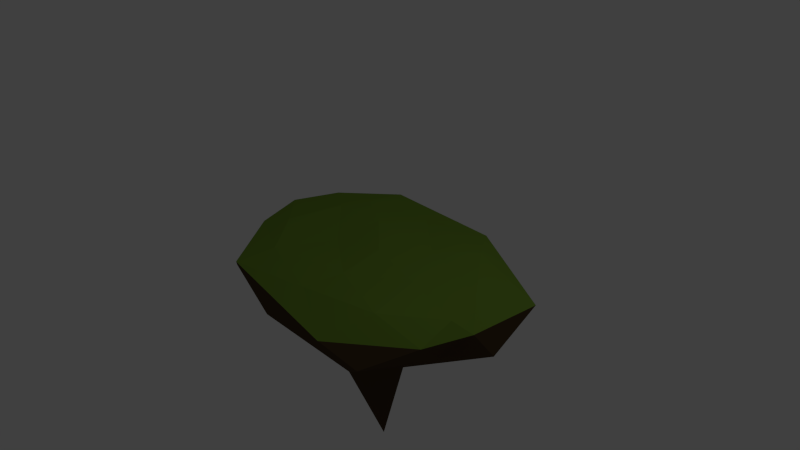 # Source: medium_island.blend  (saved by Blender 2.73.0; exported with 4.5.12 LTS)
import bpy
from mathutils import Matrix  # noqa: F401  (used for matrix-valued properties, if any)

bpy.ops.wm.read_factory_settings(use_empty=True)
scene = bpy.context.scene
scene.name = 'Scene'

# ---- collections
col_collection_1 = bpy.data.collections.new('Collection 1'); scene.collection.children.link(col_collection_1)

# ---- materials (node trees are filled in below, after node groups)
mat_grass_005 = bpy.data.materials.new('grass.005')
mat_grass_005.alpha_threshold = 0.0
mat_grass_005.use_transparent_shadow = False
mat_grass_005.diffuse_color = (0.1544, 0.2668, 0.03227, 1.0)
mat_grass_005.roughness = 0.5
mat_grass_005.line_color = (0.0, 0.0, 0.0, 1.0)
mat_rock_005 = bpy.data.materials.new('rock.005')
mat_rock_005.alpha_threshold = 0.0
mat_rock_005.use_transparent_shadow = False
mat_rock_005.diffuse_color = (0.06998, 0.0449, 0.02193, 1.0)
mat_rock_005.roughness = 0.5
mat_rock_005.line_color = (0.0, 0.0, 0.0, 1.0)

# ---- material node trees

# ---- world
world_world = bpy.data.worlds.new('World'); scene.world = world_world
world_world.color = (0.05088, 0.05088, 0.05088)
world_world.use_sun_shadow = False
world_world.sun_shadow_jitter_overblur = 0.0
world_world.cycles.sampling_method = 'MANUAL'
world_world.cycles.sample_map_resolution = 256

# ---- cameras
cam_camera = bpy.data.cameras.new('Camera')
cam_camera.clip_end = 100.0
cam_camera.lens = 35.0
cam_camera.sensor_width = 32.0
cam_camera.sensor_height = 18.0
cam_camera.ortho_scale = 7.314
cam_camera.dof.focus_distance = 0.0
cam_camera.dof.aperture_fstop = 128.0

# ---- lights
light_lamp = bpy.data.lights.new('Lamp', 'POINT')
light_lamp.transmission_factor = 0.0
light_lamp.cutoff_distance = 30.0
light_lamp.energy = 100.0
light_lamp.shadow_buffer_clip_start = 1.001
light_lamp.shadow_soft_size = 0.1
light_lamp.shadow_maximum_resolution = 0.006
light_lamp.use_absolute_resolution = True
light_lamp.cycles.use_multiple_importance_sampling = False

# ---- meshes
me_icosphere_005 = bpy.data.meshes.new('Icosphere.005')
me_icosphere_005.from_pydata([(0.09489, -0.3759, -3.006), (1.812, -0.2319, -0.5466), (-1.148, -1.739, -0.3784), (-2.038, -0.3049, -0.2802), (-0.06512, 1.818, -0.5166), (1.523, 1.175, -0.6025), (0.2895, -1.343, 0.1393), (-1.391, -1.206, 0.1765), (-1.088, 0.6096, 0.03401), (0.5864, 1.321, -0.04946), (1.515, 0.4052, -0.05466), (-0.04973, -0.07231, 0.1099), (-0.2175, -0.582, -1.529), (0.8417, -0.56, -0.9037), (0.04492, -1.642, -0.4743), (1.685, 0.6188, -0.5301), (0.8567, 0.2956, -1.488), (-0.6953, 0.03292, -1.409), (-1.46, -1.131, -0.3196), (0.07056, 0.4799, -1.578), (-1.262, 0.9918, -0.332), (0.9365, 1.475, -0.5773), (2.061, 0.04982, -0.1416), (1.813, 0.9475, -0.1633), (-0.5575, -2.121, 0.05133), (1.075, -1.348, -0.03247), (-1.798, -0.946, 0.002232), (-1.336, -1.475, 0.002232), (-0.6043, 1.631, -0.1127), (-1.947, 0.18, -0.04733), (1.351, 1.477, -0.1633), (0.602, 1.679, -0.1633), (1.263, -0.4717, -0.0368), (-0.7766, -1.409, 0.1696), (-1.592, -0.3619, 0.2152), (-0.2583, 1.244, -0.01991), (1.198, 0.7482, -0.03402), (0.1671, -0.7212, 0.1121), (0.7695, 0.1133, 0.0696), (-0.7386, -0.638, 0.1601), (-0.7131, 0.2238, 0.09144), (0.2345, 0.5406, -0.02702)], [], [(0, 13, 12), (1, 13, 15), (0, 12, 17), (0, 17, 19), (0, 19, 16), (1, 15, 22), (2, 14, 24), (3, 18, 26), (4, 20, 28), (5, 21, 30), (1, 22, 25), (2, 24, 27), (3, 26, 29), (4, 28, 31), (5, 30, 23), (6, 32, 37), (7, 33, 39), (8, 34, 40), (9, 35, 41), (10, 36, 38), (12, 14, 2), (12, 13, 14), (13, 1, 14), (15, 16, 5), (15, 13, 16), (13, 0, 16), (17, 18, 3), (17, 12, 18), (12, 2, 18), (19, 20, 4), (19, 17, 20), (17, 3, 20), (16, 21, 5), (16, 19, 21), (19, 4, 21), (22, 23, 10), (22, 15, 23), (15, 5, 23), (24, 25, 6), (24, 14, 25), (14, 1, 25), (26, 27, 7), (26, 18, 27), (18, 2, 27), (28, 29, 8), (28, 20, 29), (20, 3, 29), (30, 31, 9), (30, 21, 31), (21, 4, 31), (25, 32, 6), (25, 22, 32), (22, 10, 32), (27, 33, 7), (27, 24, 33), (24, 6, 33), (29, 34, 8), (29, 26, 34), (26, 7, 34), (31, 35, 9), (31, 28, 35), (28, 8, 35), (23, 36, 10), (23, 30, 36), (30, 9, 36), (37, 38, 11), (37, 32, 38), (32, 10, 38), (39, 37, 11), (39, 33, 37), (33, 6, 37), (40, 39, 11), (40, 34, 39), (34, 7, 39), (41, 40, 11), (41, 35, 40), (35, 8, 40), (38, 41, 11), (38, 36, 41), (36, 9, 41)])
me_icosphere_005.polygons.foreach_set('material_index', [1, 1, 1, 1, 1, 1, 1, 1, 1, 1, 1, 1, 1, 1, 1, 0, 0, 0, 0, 0, 1, 1, 1, 1, 1, 1, 1, 1, 1, 1, 1, 1, 1, 1, 1, 0, 1, 1, 0, 1, 1, 0, 1, 1, 0, 1, 1, 0, 1, 1, 0, 0, 0, 0, 0, 0, 0, 0, 0, 0, 0, 0, 0, 0, 0, 0, 0, 0, 0, 0, 0, 0, 0, 0, 0, 0, 0, 0, 0, 0])
_uv = me_icosphere_005.uv_layers.new(name='UVMap')
_uv.uv.foreach_set('vector', [0.496, 0.8374, 0.4007, 0.9304, 0.3895, 0.7911, 0.2769, 0.1878, 0.3855, 0.1856, 0.2726, 0.2523, 0.496, 0.8374, 0.3895, 0.7911, 0.3841, 0.6283, 0.496, 0.8374, 0.3841, 0.6283, 0.4167, 0.4799, 0.4553, 0.2079, 0.4167, 0.4799, 0.3787, 0.3072, 0.2769, 0.1878, 0.2726, 0.2523, 0.09054, 0.2248, 0.3014, 0.7663, 0.3172, 0.8544, 0.1025, 0.8146, 0.2791, 0.6247, 0.3013, 0.6887, 0.09938, 0.6596, 0.2872, 0.4825, 0.2909, 0.5601, 0.09669, 0.5274, 0.2827, 0.3165, 0.3002, 0.3938, 0.09322, 0.357, 0.2769, 0.1878, 0.09054, 0.2248, 0.08912, 0.155, 0.3014, 0.7663, 0.1025, 0.8146, 0.1008, 0.7294, 0.2791, 0.6247, 0.09938, 0.6596, 0.09811, 0.5971, 0.2872, 0.4825, 0.09669, 0.5274, 0.09496, 0.4422, 0.2827, 0.3165, 0.09322, 0.357, 0.09181, 0.2873, 0.8463, 0.8989, 0.8341, 0.8089, 0.8748, 0.8908, 0.756, 0.2177, 0.7846, 0.1255, 0.8113, 0.169, 0.7686, 0.3776, 0.7855, 0.3027, 0.8502, 0.3178, 0.8071, 0.5828, 0.7905, 0.4586, 0.8749, 0.6205, 0.7915, 0.7347, 0.8008, 0.6791, 0.8606, 0.7646, 0.3895, 0.7911, 0.3172, 0.8544, 0.3014, 0.7663, 0.3895, 0.7911, 0.4007, 0.9304, 0.3172, 0.8544, 0.3855, 0.1856, 0.2769, 0.1878, 0.3021, 0.1097, 0.2726, 0.2523, 0.3787, 0.3072, 0.2827, 0.3165, 0.2726, 0.2523, 0.3855, 0.1856, 0.3787, 0.3072, 0.3855, 0.1856, 0.4553, 0.2079, 0.3787, 0.3072, 0.3841, 0.6283, 0.3013, 0.6887, 0.2791, 0.6247, 0.3841, 0.6283, 0.3895, 0.7911, 0.3013, 0.6887, 0.3895, 0.7911, 0.3014, 0.7663, 0.3013, 0.6887, 0.4167, 0.4799, 0.2909, 0.5601, 0.2872, 0.4825, 0.4167, 0.4799, 0.3841, 0.6283, 0.2909, 0.5601, 0.3841, 0.6283, 0.2791, 0.6247, 0.2909, 0.5601, 0.3787, 0.3072, 0.3002, 0.3938, 0.2827, 0.3165, 0.3787, 0.3072, 0.4167, 0.4799, 0.3002, 0.3938, 0.4167, 0.4799, 0.2872, 0.4825, 0.3002, 0.3938, 0.7469, 0.7714, 0.7462, 0.6989, 0.7915, 0.7347, 0.09054, 0.2248, 0.2726, 0.2523, 0.09181, 0.2873, 0.2726, 0.2523, 0.2827, 0.3165, 0.09181, 0.2873, 0.7487, 0.9511, 0.7477, 0.8523, 0.8463, 0.8989, 0.08739, 0.06983, 0.3021, 0.1097, 0.08912, 0.155, 0.3021, 0.1097, 0.2769, 0.1878, 0.08912, 0.155, 0.6973, 0.2685, 0.6933, 0.1896, 0.756, 0.2177, 0.09938, 0.6596, 0.3013, 0.6887, 0.1008, 0.7294, 0.3013, 0.6887, 0.3014, 0.7663, 0.1008, 0.7294, 0.7434, 0.4204, 0.7426, 0.3394, 0.7686, 0.3776, 0.09669, 0.5274, 0.2909, 0.5601, 0.09811, 0.5971, 0.2909, 0.5601, 0.2791, 0.6247, 0.09811, 0.5971, 0.7454, 0.6179, 0.7444, 0.5191, 0.8071, 0.5828, 0.09322, 0.357, 0.3002, 0.3938, 0.09496, 0.4422, 0.3002, 0.3938, 0.2872, 0.4825, 0.09496, 0.4422, 0.7477, 0.8523, 0.8341, 0.8089, 0.8463, 0.8989, 0.7477, 0.8523, 0.7469, 0.7714, 0.8341, 0.8089, 0.7469, 0.7714, 0.7915, 0.7347, 0.8341, 0.8089, 0.6933, 0.1896, 0.7846, 0.1255, 0.756, 0.2177, 0.6933, 0.1896, 0.6869, 0.06523, 0.7846, 0.1255, 0.6869, 0.06523, 0.7623, 0.0302, 0.7846, 0.1255, 0.7426, 0.3394, 0.7855, 0.3027, 0.7686, 0.3776, 0.7426, 0.3394, 0.6973, 0.2685, 0.7855, 0.3027, 0.6973, 0.2685, 0.756, 0.2177, 0.7855, 0.3027, 0.7444, 0.5191, 0.7905, 0.4586, 0.8071, 0.5828, 0.7444, 0.5191, 0.7434, 0.4204, 0.7905, 0.4586, 0.7434, 0.4204, 0.7686, 0.3776, 0.7905, 0.4586, 0.7462, 0.6989, 0.8008, 0.6791, 0.7915, 0.7347, 0.7462, 0.6989, 0.7454, 0.6179, 0.8008, 0.6791, 0.7454, 0.6179, 0.8071, 0.5828, 0.8008, 0.6791, 0.8748, 0.8908, 0.8606, 0.7646, 0.9085, 0.8815, 0.8748, 0.8908, 0.8341, 0.8089, 0.8606, 0.7646, 0.8341, 0.8089, 0.7915, 0.7347, 0.8606, 0.7646, 0.8113, 0.169, 0.8374, 0.01843, 0.9, 0.01762, 0.8113, 0.169, 0.7846, 0.1255, 0.8374, 0.01843, 0.7846, 0.1255, 0.7623, 0.0302, 0.8374, 0.01843, 0.8502, 0.3178, 0.8113, 0.169, 0.9, 0.01762, 0.8502, 0.3178, 0.7855, 0.3027, 0.8113, 0.169, 0.7855, 0.3027, 0.756, 0.2177, 0.8113, 0.169, 0.8749, 0.6205, 0.8502, 0.3178, 0.9, 0.01762, 0.8749, 0.6205, 0.7905, 0.4586, 0.8502, 0.3178, 0.7905, 0.4586, 0.7686, 0.3776, 0.8502, 0.3178, 0.8606, 0.7646, 0.8749, 0.6205, 0.9085, 0.8815, 0.8606, 0.7646, 0.8008, 0.6791, 0.8749, 0.6205, 0.8008, 0.6791, 0.8071, 0.5828, 0.8749, 0.6205])
_ca = me_icosphere_005.color_attributes.new('Col', 'BYTE_COLOR', 'CORNER')
_ca.data.foreach_set('color', [0.1248, 0.1144, 0.1119, 1.0, 0.1248, 0.1144, 0.1119, 1.0, 0.1248, 0.1144, 0.1119, 1.0, 0.2874, 0.1912, 0.08438, 1.0, 0.1248, 0.1144, 0.1119, 1.0, 0.2874, 0.1912, 0.08438, 1.0, 0.1274, 0.117, 0.1144, 1.0, 0.1329, 0.1221, 0.1195, 1.0, 0.1248, 0.1144, 0.1119, 1.0, 0.1274, 0.117, 0.1144, 1.0, 0.1248, 0.1144, 0.1119, 1.0, 0.1248, 0.1144, 0.1119, 1.0, 0.1248, 0.1144, 0.1119, 1.0, 0.1248, 0.1144, 0.1119, 1.0, 0.1248, 0.1144, 0.1119, 1.0, 0.2874, 0.1912, 0.08438, 1.0, 0.2874, 0.1912, 0.08438, 1.0, 0.1441, 0.2623, 0.0331, 1.0, 0.2918, 0.1981, 0.08866, 1.0, 0.2874, 0.1912, 0.08438, 1.0, 0.1248, 0.2874, 0.03071, 1.0, 0.2874, 0.1912, 0.08438, 1.0, 0.2874, 0.1912, 0.08438, 1.0, 0.1248, 0.2874, 0.03071, 1.0, 0.2874, 0.1559, 0.06301, 1.0, 0.2874, 0.1912, 0.08438, 1.0, 0.1248, 0.1144, 0.1119, 1.0, 0.2874, 0.147, 0.05781, 1.0, 0.2874, 0.147, 0.05781, 1.0, 0.1274, 0.2918, 0.0331, 1.0, 0.2874, 0.1912, 0.08438, 1.0, 0.1248, 0.2874, 0.03071, 1.0, 0.1248, 0.2874, 0.03071, 1.0, 0.2918, 0.1981, 0.08866, 1.0, 0.1248, 0.2874, 0.03071, 1.0, 0.1248, 0.2874, 0.03071, 1.0, 0.2874, 0.1912, 0.08438, 1.0, 0.1248, 0.2874, 0.03071, 1.0, 0.1248, 0.2874, 0.03071, 1.0, 0.2874, 0.1559, 0.06301, 1.0, 0.1274, 0.2918, 0.0319, 1.0, 0.05951, 0.2874, 0.006995, 1.0, 0.2874, 0.147, 0.05781, 1.0, 0.1274, 0.2918, 0.0331, 1.0, 0.1248, 0.2874, 0.03071, 1.0, 0.1274, 0.2918, 0.0331, 1.0, 0.1248, 0.2874, 0.03071, 1.0, 0.1248, 0.2874, 0.03071, 1.0, 0.1248, 0.2874, 0.03071, 1.0, 0.1248, 0.2874, 0.03071, 1.0, 0.1248, 0.2874, 0.03071, 1.0, 0.1248, 0.2874, 0.03071, 1.0, 0.1248, 0.2874, 0.03071, 1.0, 0.1248, 0.2874, 0.03071, 1.0, 0.06301, 0.2874, 0.008023, 1.0, 0.1248, 0.2874, 0.03071, 1.0, 0.1248, 0.2874, 0.03071, 1.0, 0.1248, 0.2874, 0.03071, 1.0, 0.1248, 0.2874, 0.03071, 1.0, 0.1248, 0.2874, 0.03071, 1.0, 0.1248, 0.1144, 0.1119, 1.0, 0.2874, 0.1912, 0.08438, 1.0, 0.2918, 0.1981, 0.08866, 1.0, 0.1248, 0.1144, 0.1119, 1.0, 0.1248, 0.1144, 0.1119, 1.0, 0.2874, 0.1912, 0.08438, 1.0, 0.1248, 0.1144, 0.1119, 1.0, 0.2874, 0.1912, 0.08438, 1.0, 0.2874, 0.1912, 0.08438, 1.0, 0.2874, 0.1912, 0.08438, 1.0, 0.1248, 0.1144, 0.1119, 1.0, 0.2874, 0.147, 0.05781, 1.0, 0.2874, 0.1912, 0.08438, 1.0, 0.1248, 0.1144, 0.1119, 1.0, 0.1248, 0.1144, 0.1119, 1.0, 0.1248, 0.1144, 0.1119, 1.0, 0.1248, 0.1144, 0.1119, 1.0, 0.1248, 0.1144, 0.1119, 1.0, 0.1248, 0.1144, 0.1119, 1.0, 0.2874, 0.1912, 0.08438, 1.0, 0.2874, 0.1912, 0.08438, 1.0, 0.1248, 0.1144, 0.1119, 1.0, 0.1329, 0.1221, 0.1195, 1.0, 0.2874, 0.1912, 0.08438, 1.0, 0.1329, 0.1221, 0.1195, 1.0, 0.2918, 0.1946, 0.0865, 1.0, 0.2874, 0.1912, 0.08438, 1.0, 0.1248, 0.1144, 0.1119, 1.0, 0.2874, 0.1912, 0.08438, 1.0, 0.2874, 0.1559, 0.06301, 1.0, 0.1248, 0.1144, 0.1119, 1.0, 0.1248, 0.1144, 0.1119, 1.0, 0.2874, 0.1912, 0.08438, 1.0, 0.1248, 0.1144, 0.1119, 1.0, 0.2874, 0.1912, 0.08438, 1.0, 0.2874, 0.1912, 0.08438, 1.0, 0.1248, 0.1144, 0.1119, 1.0, 0.2874, 0.147, 0.05781, 1.0, 0.2874, 0.147, 0.05781, 1.0, 0.1248, 0.1144, 0.1119, 1.0, 0.1248, 0.1144, 0.1119, 1.0, 0.2874, 0.147, 0.05781, 1.0, 0.1248, 0.1144, 0.1119, 1.0, 0.2874, 0.159, 0.0648, 1.0, 0.2874, 0.147, 0.05781, 1.0, 0.1248, 0.2874, 0.03071, 1.0, 0.1248, 0.2874, 0.03071, 1.0, 0.1248, 0.2874, 0.03071, 1.0, 0.1441, 0.2623, 0.0331, 1.0, 0.2874, 0.1912, 0.08438, 1.0, 0.1248, 0.2874, 0.03071, 1.0, 0.2874, 0.1912, 0.08438, 1.0, 0.2874, 0.147, 0.05781, 1.0, 0.1248, 0.2874, 0.03071, 1.0, 0.1248, 0.2874, 0.03071, 1.0, 0.1248, 0.2874, 0.03071, 1.0, 0.1248, 0.2874, 0.03071, 1.0, 0.1248, 0.2874, 0.03071, 1.0, 0.2874, 0.1912, 0.08438, 1.0, 0.1248, 0.2874, 0.03071, 1.0, 0.2874, 0.1912, 0.08438, 1.0, 0.2874, 0.1912, 0.08438, 1.0, 0.1248, 0.2874, 0.03071, 1.0, 0.1248, 0.2874, 0.03071, 1.0, 0.1248, 0.2874, 0.03071, 1.0, 0.1248, 0.2874, 0.03071, 1.0, 0.1248, 0.2874, 0.03071, 1.0, 0.2874, 0.1912, 0.08438, 1.0, 0.1248, 0.2874, 0.03071, 1.0, 0.2874, 0.1912, 0.08438, 1.0, 0.2918, 0.1946, 0.0865, 1.0, 0.1248, 0.2874, 0.03071, 1.0, 0.1248, 0.2874, 0.03071, 1.0, 0.1248, 0.2874, 0.03071, 1.0, 0.1248, 0.2874, 0.03071, 1.0, 0.1274, 0.2918, 0.0319, 1.0, 0.2874, 0.1912, 0.08438, 1.0, 0.1248, 0.2874, 0.03071, 1.0, 0.2874, 0.1912, 0.08438, 1.0, 0.2874, 0.1912, 0.08438, 1.0, 0.1248, 0.2874, 0.03071, 1.0, 0.1248, 0.2874, 0.03071, 1.0, 0.05951, 0.2874, 0.006995, 1.0, 0.06301, 0.2874, 0.008023, 1.0, 0.1274, 0.2918, 0.0331, 1.0, 0.2874, 0.147, 0.05781, 1.0, 0.05951, 0.2874, 0.006995, 1.0, 0.2874, 0.147, 0.05781, 1.0, 0.2874, 0.159, 0.0648, 1.0, 0.1301, 0.2961, 0.03434, 1.0, 0.1248, 0.2874, 0.03071, 1.0, 0.1248, 0.2874, 0.03071, 1.0, 0.1248, 0.2874, 0.03071, 1.0, 0.1248, 0.2874, 0.03071, 1.0, 0.1248, 0.2874, 0.03071, 1.0, 0.1248, 0.2874, 0.03071, 1.0, 0.1248, 0.2874, 0.03071, 1.0, 0.1248, 0.2874, 0.03071, 1.0, 0.1248, 0.2874, 0.03071, 1.0, 0.1248, 0.2874, 0.03071, 1.0, 0.1248, 0.2874, 0.03071, 1.0, 0.1248, 0.2874, 0.03071, 1.0, 0.1248, 0.2874, 0.03071, 1.0, 0.1248, 0.2874, 0.03071, 1.0, 0.1441, 0.3095, 0.04092, 1.0, 0.1248, 0.2874, 0.03071, 1.0, 0.1248, 0.2874, 0.03071, 1.0, 0.1248, 0.2874, 0.03071, 1.0, 0.1248, 0.2874, 0.03071, 1.0, 0.1248, 0.2874, 0.03071, 1.0, 0.1248, 0.2874, 0.03071, 1.0, 0.1248, 0.2874, 0.03071, 1.0, 0.1248, 0.2874, 0.03071, 1.0, 0.1248, 0.2874, 0.03071, 1.0, 0.1248, 0.2874, 0.03071, 1.0, 0.1248, 0.2874, 0.03071, 1.0, 0.1248, 0.2874, 0.03071, 1.0, 0.05951, 0.2874, 0.006995, 1.0, 0.1248, 0.2874, 0.03071, 1.0, 0.06301, 0.2874, 0.008023, 1.0, 0.05951, 0.2874, 0.006995, 1.0, 0.1274, 0.2918, 0.0319, 1.0, 0.1248, 0.2874, 0.03071, 1.0, 0.1248, 0.2874, 0.03071, 1.0, 0.1248, 0.2874, 0.03071, 1.0, 0.1248, 0.2874, 0.03071, 1.0, 0.1248, 0.2874, 0.03071, 1.0, 0.1248, 0.2874, 0.03071, 1.0, 0.1248, 0.2874, 0.03071, 1.0, 0.1248, 0.2874, 0.03071, 1.0, 0.1248, 0.2874, 0.03071, 1.0, 0.1248, 0.2874, 0.03071, 1.0, 0.1248, 0.2874, 0.03071, 1.0, 0.06301, 0.2874, 0.008023, 1.0, 0.1248, 0.2874, 0.03071, 1.0, 0.1248, 0.2874, 0.03071, 1.0, 0.1248, 0.2874, 0.03071, 1.0, 0.1248, 0.2874, 0.03071, 1.0, 0.1248, 0.2874, 0.03071, 1.0, 0.1248, 0.2874, 0.03071, 1.0, 0.1248, 0.2874, 0.03071, 1.0, 0.1248, 0.2874, 0.03071, 1.0, 0.1248, 0.2874, 0.03071, 1.0, 0.1248, 0.2874, 0.03071, 1.0, 0.1248, 0.2874, 0.03071, 1.0, 0.1248, 0.2874, 0.03071, 1.0, 0.1248, 0.2874, 0.03071, 1.0, 0.1248, 0.2874, 0.03071, 1.0, 0.1248, 0.2874, 0.03071, 1.0, 0.1248, 0.2874, 0.03071, 1.0, 0.1248, 0.2874, 0.03071, 1.0, 0.1274, 0.2918, 0.0331, 1.0, 0.1248, 0.2874, 0.03071, 1.0, 0.1248, 0.2874, 0.03071, 1.0, 0.1248, 0.2874, 0.03071, 1.0, 0.1248, 0.2874, 0.03071, 1.0, 0.1248, 0.2874, 0.03071, 1.0, 0.1248, 0.2874, 0.03071, 1.0, 0.1248, 0.2874, 0.03071, 1.0, 0.1248, 0.2874, 0.03071, 1.0, 0.1248, 0.2874, 0.03071, 1.0, 0.1248, 0.2874, 0.03071, 1.0, 0.1248, 0.2874, 0.03071, 1.0, 0.1248, 0.2874, 0.03071, 1.0, 0.1248, 0.2874, 0.03071, 1.0, 0.1248, 0.2874, 0.03071, 1.0, 0.1248, 0.2874, 0.03071, 1.0, 0.1248, 0.2874, 0.03071, 1.0, 0.1248, 0.2874, 0.03071, 1.0, 0.1248, 0.2874, 0.03071, 1.0, 0.1248, 0.2874, 0.03071, 1.0, 0.1248, 0.2874, 0.03071, 1.0, 0.1248, 0.2874, 0.03071, 1.0, 0.1248, 0.2874, 0.03071, 1.0, 0.1248, 0.2874, 0.03071, 1.0, 0.1248, 0.2874, 0.03071, 1.0, 0.1248, 0.2874, 0.03071, 1.0, 0.1248, 0.2874, 0.03071, 1.0, 0.06301, 0.2874, 0.008023, 1.0, 0.1248, 0.2874, 0.03071, 1.0])
me_icosphere_005.materials.append(mat_grass_005)
me_icosphere_005.materials.append(mat_rock_005)
me_icosphere_005.use_remesh_preserve_volume = False
me_icosphere_005.use_remesh_preserve_attributes = False
me_icosphere_005.use_mirror_vertex_groups = False
me_icosphere_005.use_paint_bone_selection = False
me_icosphere_005.use_paint_mask = True
me_icosphere_005.update()

# ---- objects
ob_lamp = bpy.data.objects.new('Lamp', light_lamp)
ob_camera = bpy.data.objects.new('Camera', cam_camera)
ob_medium_island_001 = bpy.data.objects.new('medium_island.001', me_icosphere_005)

# ---- transforms, parenting, visibility, modifiers, constraints
ob_lamp.location = (4.076, 1.005, 5.904)
ob_lamp.rotation_euler = (0.6503, 0.05522, 1.866)
ob_lamp.lock_rotations_4d = False
ob_lamp.empty_display_type = 'ARROWS'
ob_lamp.color = (0.0, 0.0, 0.0, 0.0)
ob_lamp.lineart.crease_threshold = 0.0
ob_camera.location = (7.481, -6.508, 5.344)
ob_camera.rotation_euler = (1.109, 0.01082, 0.8149)
ob_camera.lock_rotations_4d = False
ob_camera.empty_display_type = 'ARROWS'
ob_camera.color = (0.0, 0.0, 0.0, 0.0)
ob_camera.display_type = 'WIRE'
ob_camera.lineart.crease_threshold = 0.0
ob_medium_island_001.location = (0.0, 0.0, 0.0)
ob_medium_island_001.rotation_euler = (0.1116, -0.02228, -4.098)
ob_medium_island_001.lineart.crease_threshold = 0.0

# ---- collection membership
col_collection_1.objects.link(ob_lamp)
col_collection_1.objects.link(ob_camera)
col_collection_1.objects.link(ob_medium_island_001)

# ---- scene / render settings (as saved in the file)
scene.camera = ob_camera
scene.frame_start = 1; scene.frame_end = 250; scene.frame_set(1)
scene.render.engine = 'BLENDER_EEVEE_NEXT'
scene.render.resolution_percentage = 50
scene.render.dither_intensity = 0.0
scene.cycles.use_denoising = False
scene.cycles.samples = 10
scene.cycles.sampling_pattern = 'TABULATED_SOBOL'
scene.cycles.light_sampling_threshold = 0.0
scene.cycles.use_adaptive_sampling = False
scene.cycles.use_light_tree = False
scene.cycles.blur_glossy = 0.0
scene.cycles.pixel_filter_type = 'GAUSSIAN'
scene.cycles.sample_clamp_indirect = 0.0
scene.view_settings.view_transform = 'Standard'
bpy.context.view_layer.update()
